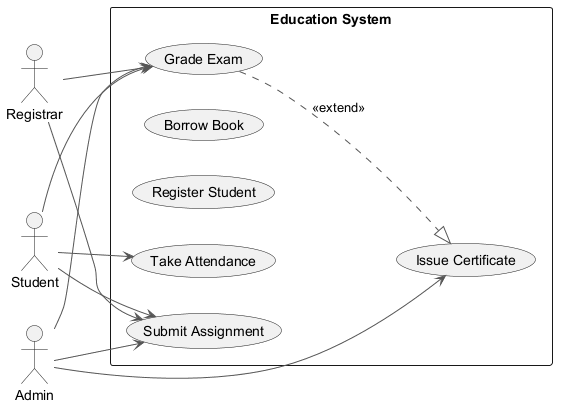

The diagram above was rendered by PlantUML. Its source (embedded in the PNG):
@startuml
skinparam backgroundColor #FFFFFF
skinparam classBackgroundColor #F3E5F5
skinparam classBorderColor #6A1B9A
skinparam ArrowColor #555555
left to right direction
actor "Registrar" as R
actor "Student" as S
actor "Admin" as A
rectangle "Education System" {
  usecase "Issue Certificate" as UC_IssueCertificate
  usecase "Grade Exam" as UC_GradeExam
  usecase "Borrow Book" as UC_BorrowBook
  usecase "Register Student" as UC_RegisterStudent
  usecase "Take Attendance" as UC_TakeAttendance
  usecase "Submit Assignment" as UC_SubmitAssignment
}
R --> UC_SubmitAssignment
R --> UC_GradeExam
S --> UC_GradeExam
S --> UC_TakeAttendance
S --> UC_SubmitAssignment
A --> UC_IssueCertificate
A --> UC_SubmitAssignment
A --> UC_GradeExam
UC_GradeExam ..|> UC_IssueCertificate : <<extend>>
@enduml